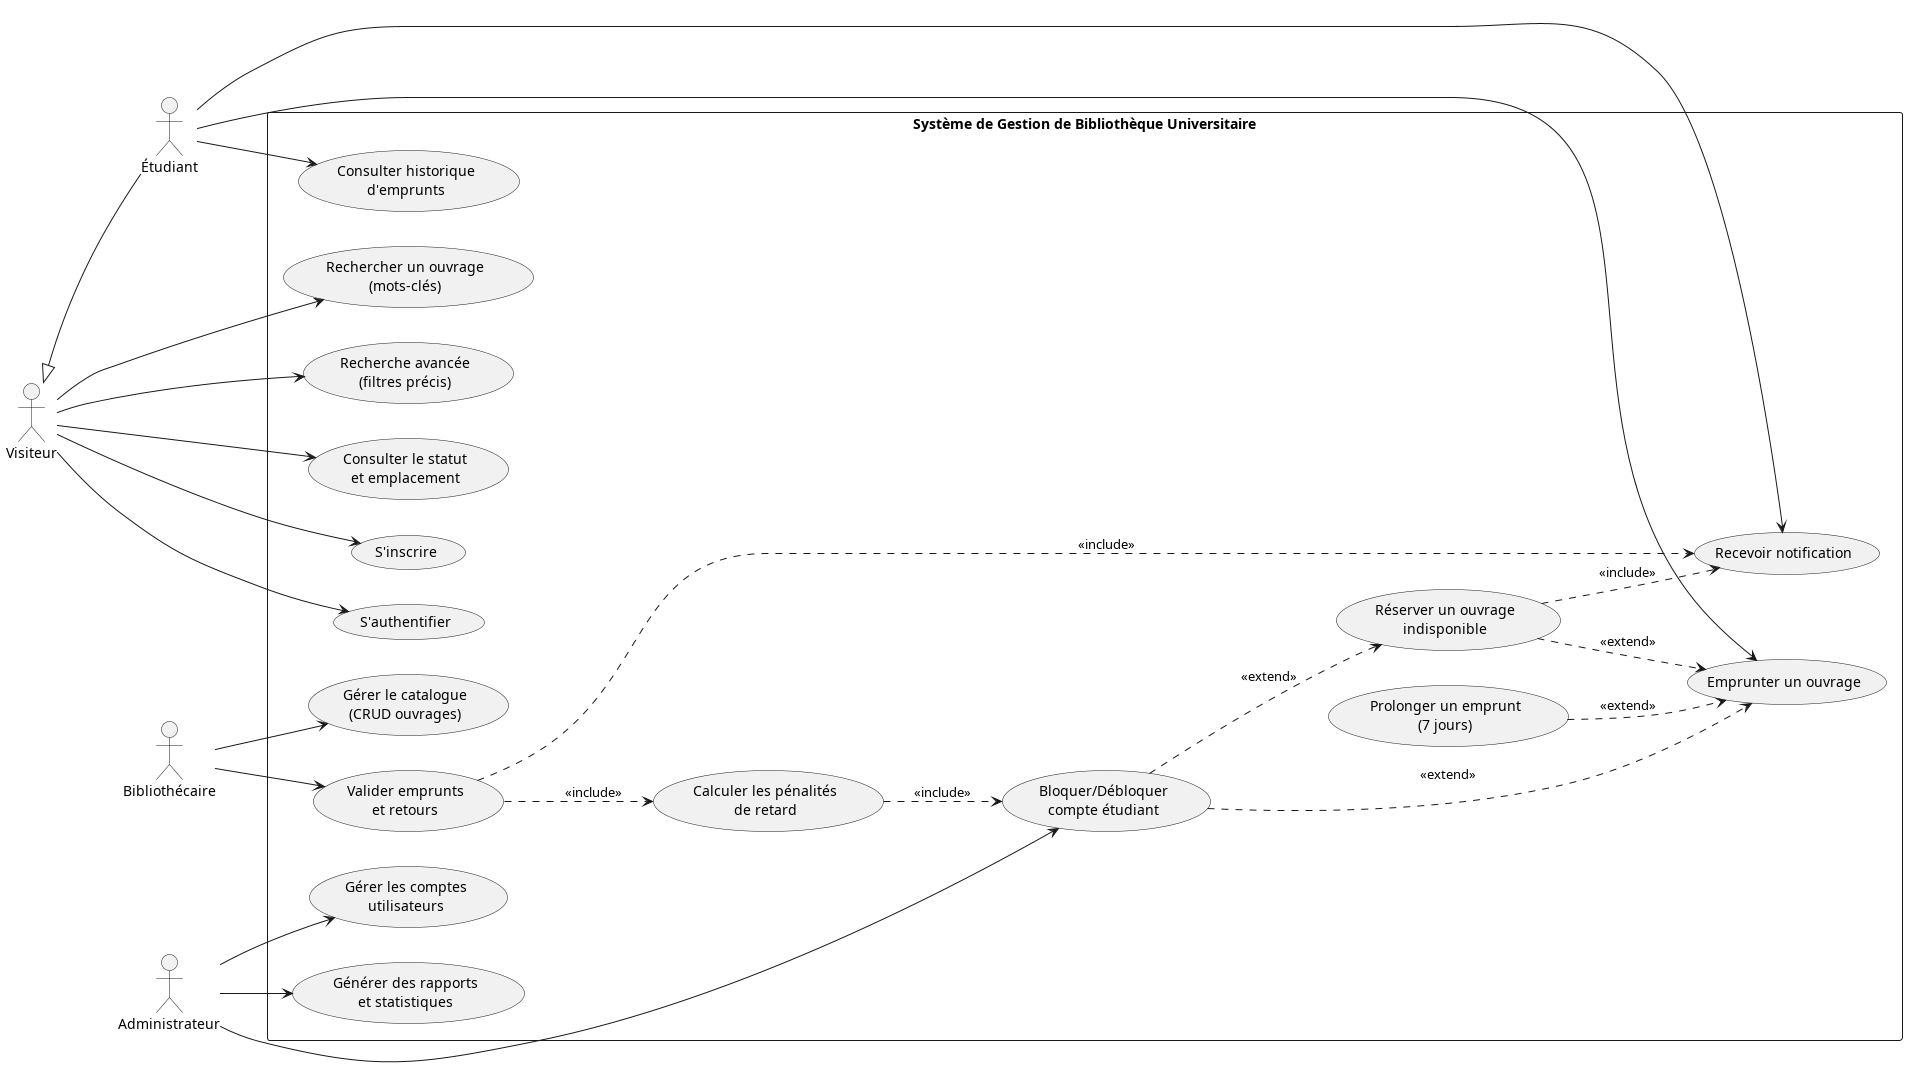

The diagram above was rendered by PlantUML. Its source (embedded in the PNG):
@startuml
left to right direction
skinparam packageStyle rectangle

actor "Visiteur" as Visiteur
actor "Étudiant" as Etudiant
actor "Bibliothécaire" as Bibliothecaire
actor "Administrateur" as Admin

Visiteur <|-- Etudiant

rectangle "Système de Gestion de Bibliothèque Universitaire" {
  
  usecase "Rechercher un ouvrage\n(mots-clés)" as UC01
  usecase "Recherche avancée\n(filtres précis)" as UC02
  usecase "Consulter le statut\net emplacement" as UC03
  usecase "S'inscrire" as UC14
  usecase "S'authentifier" as UC15
  
  usecase "Emprunter un ouvrage" as UC04
  usecase "Consulter historique\nd'emprunts" as UC06
  usecase "Recevoir notification" as UC20
  
  usecase "Prolonger un emprunt\n(7 jours)" as UC05
  usecase "Réserver un ouvrage\nindisponible" as UC08
  
  usecase "Valider emprunts\net retours" as UC07
  usecase "Gérer le catalogue\n(CRUD ouvrages)" as UC17
  
  usecase "Calculer les pénalités\nde retard" as UC11
  usecase "Bloquer/Débloquer\ncompte étudiant" as UC12
  usecase "Gérer les comptes\nutilisateurs" as UC16
  usecase "Générer des rapports\net statistiques" as UC18

  UC07 ..> UC11 : <<include>>
  UC07 ..> UC20 : <<include>>
  UC11 ..> UC12 : <<include>>
  UC08 ..> UC20 : <<include>>
  
  UC05 ..> UC04 : <<extend>>
  UC08 ..> UC04 : <<extend>>
  UC12 ..> UC04 : <<extend>>
  UC12 ..> UC08 : <<extend>>
}

Visiteur --> UC01
Visiteur --> UC02
Visiteur --> UC03
Visiteur --> UC14
Visiteur --> UC15

Etudiant --> UC04
Etudiant --> UC06
Etudiant --> UC20

Bibliothecaire --> UC07
Bibliothecaire --> UC17

Admin --> UC16
Admin --> UC18
Admin --> UC12

@enduml